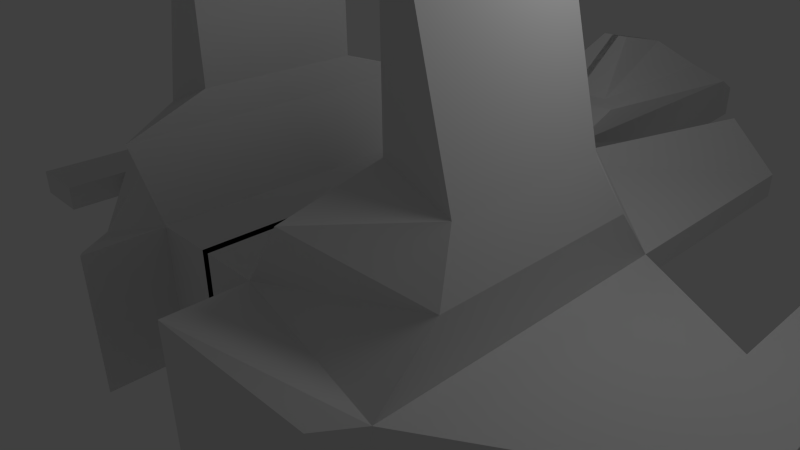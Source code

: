 # Source: ship_00-nomodifiers.blend  (saved by Blender 2.57.1; exported with 4.5.12 LTS)
import bpy
from mathutils import Matrix  # noqa: F401  (used for matrix-valued properties, if any)

bpy.ops.wm.read_factory_settings(use_empty=True)
scene = bpy.context.scene
scene.name = 'Scene'

# ---- collections
col_collection_1 = bpy.data.collections.new('Collection 1'); scene.collection.children.link(col_collection_1)

# ---- materials (node trees are filled in below, after node groups)
mat_material = bpy.data.materials.new('Material')
mat_material.alpha_threshold = 0.0
mat_material.use_transparent_shadow = False
mat_material.roughness = 0.5
mat_material.line_color = (0.0, 0.0, 0.0, 1.0)

# ---- material node trees

# ---- world
world_world = bpy.data.worlds.new('World'); scene.world = world_world
world_world.color = (0.05088, 0.05088, 0.05088)
world_world.use_sun_shadow = False
world_world.sun_shadow_jitter_overblur = 0.0
world_world.cycles.sampling_method = 'MANUAL'
world_world.cycles.sample_map_resolution = 256

# ---- cameras
cam_camera = bpy.data.cameras.new('Camera')
cam_camera.clip_end = 100.0
cam_camera.lens = 35.0
cam_camera.ortho_scale = 7.314
cam_camera.dof.focus_distance = 0.0
cam_camera.dof.aperture_fstop = 128.0

# ---- lights
light_lamp = bpy.data.lights.new('Lamp', 'POINT')
light_lamp.transmission_factor = 0.0
light_lamp.cutoff_distance = 30.0
light_lamp.energy = 100.0
light_lamp.shadow_buffer_clip_start = 1.001
light_lamp.shadow_soft_size = 1.0
light_lamp.shadow_maximum_resolution = 0.006
light_lamp.use_absolute_resolution = True
light_lamp.cycles.use_multiple_importance_sampling = False

# ---- meshes
me_cube = bpy.data.meshes.new('Cube')
me_cube.from_pydata([(0.9403, 4.321, -1.0), (-0.9403, 4.321, -1.0), (0.9403, 3.406, 1.0), (-0.9403, 3.406, 1.0), (0.9403, -2.679, 1.0), (-0.9403, -2.679, 1.0), (0.9403, -2.679, -1.0), (-0.9403, -2.679, -1.0), (2.94, -2.679, -0.2), (-2.94, -2.679, -0.2), (2.94, -2.679, 0.2), (-2.94, -2.679, 0.2), (2.94, 2.321, 0.2), (-2.94, 2.321, 0.2), (4.94, 1.071, -0.2), (-4.94, 1.071, -0.2), (5.94, -1.429, -0.2), (-5.94, -1.429, -0.2), (5.94, -1.429, 0.2), (-5.94, -1.429, 0.2), (4.94, -1.429, 0.2), (-4.94, -1.429, 0.2), (4.94, -1.429, -0.2), (-4.94, -1.429, -0.2), (4.94, -2.429, 0.2), (-4.94, -2.429, 0.2), (4.94, -2.429, -0.2), (-4.94, -2.429, -0.2), (5.94, -2.429, -0.2), (-5.94, -2.429, -0.2), (5.94, -2.429, 0.2), (-5.94, -2.429, 0.2), (5.94, 1.071, -0.2), (-5.94, 1.071, -0.2), (5.94, 1.071, 0.2), (-5.94, 1.071, 0.2), (4.94, 1.071, 0.2), (-4.94, 1.071, 0.2), (4.94, 4.071, -0.2), (-4.94, 4.071, -0.2), (4.94, 4.071, 0.2), (-4.94, 4.071, 0.2), (5.94, 4.071, -0.2), (-5.94, 4.071, -0.2), (5.94, 4.071, 0.2), (-5.94, 4.071, 0.2), (0.2614, 4.321, -1.0), (-0.2614, 4.321, -1.0), (0.2614, 8.321, -0.3834), (-0.2614, 8.321, -0.3834), (0.9403, 8.321, 1.0), (-0.9403, 8.321, 1.0), (0.2403, 10.32, 0.3), (-0.2403, 10.32, 0.3), (0.2403, 10.32, -0.3), (-0.2403, 10.32, -0.3), (0.9403, 4.321, 1.337), (-0.9403, 4.321, 1.337), (0.6186, 4.63, 1.381), (-0.6186, 4.63, 1.381), (0.6186, 7.678, 1.381), (-0.6186, 7.678, 1.381), (0.2224, 6.885, 1.917), (-0.2224, 6.885, 1.917), (0.2224, 5.757, 2.173), (-0.2224, 5.757, 2.173), (1.614, 2.372, 1.928), (-1.614, 2.372, 1.928), (3.01, 1.463, 1.128), (-3.01, 1.463, 1.128), (3.01, -1.821, 1.128), (-3.01, -1.821, 1.128), (1.614, -2.73, 1.928), (-1.614, -2.73, 1.928), (1.785, 1.071, 2.343), (-1.785, 1.071, 2.343), (1.785, -1.429, 2.343), (-1.785, -1.429, 2.343), (2.785, -1.429, 1.943), (-2.785, -1.429, 1.943), (2.785, 1.071, 1.943), (-2.785, 1.071, 1.943), (0.9403, -3.784, 1.0), (-0.9403, -3.784, 1.0), (2.562, -3.226, 0.2), (-2.562, -3.226, 0.2), (2.562, -3.226, -0.2), (-2.562, -3.226, -0.2), (0.9403, -3.784, -1.0), (-0.9403, -3.784, -1.0), (1.785, 1.071, 4.301), (-1.785, 1.071, 4.301), (2.2, 1.071, 4.249), (-2.2, 1.071, 4.249), (2.2, -1.429, 4.249), (-2.2, -1.429, 4.249), (1.785, -1.429, 4.301), (-1.785, -1.429, 4.301), (2.94, 2.321, -0.2), (-2.94, 2.321, -0.2), (0.9403, 2.321, 1.0), (-0.9403, 2.321, 1.0), (0.9403, 2.321, -1.0), (-0.9403, 2.321, -1.0), (2.121, 6.321, 0.3851), (-2.121, 6.321, 0.3851), (2.121, 6.321, 1.0), (-2.121, 6.321, 1.0), (2.94, 6.321, -0.2), (-2.94, 6.321, -0.2), (2.94, 6.321, 0.2), (-2.94, 6.321, 0.2), (-0.0597, 8.321, -0.7073), (0.0597, 8.321, -0.7073), (-0.0597, 2.321, -1.0), (0.0597, 2.321, -1.0), (-0.0597, 4.321, -1.0), (0.0597, 4.321, -1.0), (-0.0597, 2.321, 1.0), (0.0597, 2.321, 1.0), (-0.0597, -2.679, 1.0), (0.0597, -2.679, 1.0), (-0.0597, -2.679, -1.0), (0.0597, -2.679, -1.0), (-0.0597, 3.406, 1.0), (0.0597, 3.406, 1.0), (-0.0597, 8.321, 1.0), (0.0597, 8.321, 1.0), (-0.05969, 10.32, 0.3), (0.05969, 10.32, 0.3), (-0.05969, 10.32, -0.3), (0.05969, 10.32, -0.3), (-0.0597, 4.321, 1.337), (0.0597, 4.321, 1.337), (-0.0597, 4.63, 1.381), (0.0597, 4.63, 1.381), (-0.0597, 7.678, 1.381), (0.0597, 7.678, 1.381), (-0.0597, 6.885, 1.917), (0.0597, 6.885, 1.917), (-0.0597, 5.757, 2.173), (0.0597, 5.757, 2.173), (1.51, -1.531, -1.092), (-1.51, -1.531, -1.092), (2.591, -1.531, -0.6598), (-2.591, -1.531, -0.6598), (2.591, 1.173, -0.6598), (-2.591, 1.173, -0.6598), (1.51, 1.173, -1.092), (-1.51, 1.173, -1.092)], [], [(0, 2, 100, 102), (101, 3, 1, 103), (98, 12, 36, 14), (37, 13, 99, 15), (12, 10, 20, 36), (21, 11, 13, 37), (10, 8, 22, 20), (23, 9, 11, 21), (8, 98, 14, 22), (15, 99, 9, 23), (22, 14, 32, 16), (33, 15, 23, 17), (36, 20, 18, 34), (19, 21, 37, 35), (32, 34, 18, 16), (19, 35, 33, 17), (20, 22, 26, 24), (27, 23, 21, 25), (22, 16, 28, 26), (29, 17, 23, 27), (16, 18, 30, 28), (31, 19, 17, 29), (18, 20, 24, 30), (25, 21, 19, 31), (24, 26, 28, 30), (29, 27, 25, 31), (14, 36, 40, 38), (41, 37, 15, 39), (32, 14, 38, 42), (39, 15, 33, 43), (36, 34, 44, 40), (45, 35, 37, 41), (34, 32, 42, 44), (43, 33, 35, 45), (38, 40, 44, 42), (45, 41, 39, 43), (2, 0, 46), (47, 1, 3), (2, 46, 48, 50), (49, 47, 3, 51), (50, 48, 54, 52), (55, 49, 51, 53), (2, 50, 56), (57, 51, 3), (56, 50, 60, 58), (61, 51, 57, 59), (58, 60, 62, 64), (63, 61, 59, 65), (12, 100, 66, 68), (67, 101, 13, 69), (10, 12, 68, 70), (69, 13, 11, 71), (4, 10, 70, 72), (71, 11, 5, 73), (100, 4, 72, 66), (73, 5, 101, 67), (66, 72, 76, 74), (77, 73, 67, 75), (72, 70, 78, 76), (79, 71, 73, 77), (70, 68, 80, 78), (81, 69, 71, 79), (68, 66, 74, 80), (75, 67, 69, 81), (10, 4, 82, 84), (83, 5, 11, 85), (8, 10, 84, 86), (85, 11, 9, 87), (6, 8, 86, 88), (87, 9, 7, 89), (4, 6, 88, 82), (89, 7, 5, 83), (82, 88, 86, 84), (87, 89, 83, 85), (80, 74, 90, 92), (91, 75, 81, 93), (78, 80, 92, 94), (93, 81, 79, 95), (76, 78, 94, 96), (95, 79, 77, 97), (74, 76, 96, 90), (97, 77, 75, 91), (90, 96, 94, 92), (95, 97, 91, 93), (102, 100, 106, 104), (107, 101, 103, 105), (98, 102, 104, 108), (105, 103, 99, 109), (100, 12, 110, 106), (111, 13, 101, 107), (12, 98, 108, 110), (109, 99, 13, 111), (104, 106, 110, 108), (111, 107, 105, 109), (112, 48, 46), (47, 49, 113), (48, 112, 54), (55, 113, 49), (116, 0, 102, 114), (103, 1, 117, 115), (2, 124, 118, 100), (119, 125, 3, 101), (100, 118, 120, 4), (121, 119, 101, 5), (114, 102, 6, 122), (7, 103, 115, 123), (4, 120, 122, 6), (123, 121, 5, 7), (126, 50, 52, 128), (53, 51, 127, 129), (128, 52, 54, 130), (55, 53, 129, 131), (124, 2, 56, 132), (57, 3, 125, 133), (132, 56, 58, 134), (59, 57, 133, 135), (50, 126, 136, 60), (137, 127, 51, 61), (60, 136, 138, 62), (139, 137, 61, 63), (134, 58, 64, 140), (65, 59, 135, 141), (140, 64, 62, 138), (63, 65, 141, 139), (130, 54, 112), (113, 55, 131), (46, 116, 112), (113, 117, 47), (8, 6, 142, 144), (143, 7, 9, 145), (98, 8, 144, 146), (145, 9, 99, 147), (102, 98, 146, 148), (147, 99, 103, 149), (6, 102, 148, 142), (149, 103, 7, 143), (142, 148, 146, 144), (147, 149, 143, 145)])
me_cube.materials.append(mat_material)
me_cube.use_remesh_preserve_volume = False
me_cube.use_remesh_preserve_attributes = False
me_cube.use_mirror_vertex_groups = False
me_cube.update()

# ---- objects
ob_cube = bpy.data.objects.new('Cube', me_cube)
ob_lamp = bpy.data.objects.new('Lamp', light_lamp)
ob_camera = bpy.data.objects.new('Camera', cam_camera)

# ---- transforms, parenting, visibility, modifiers, constraints
ob_cube.location = (0.0, 0.0, 0.0)
ob_cube.lock_rotations_4d = False
ob_cube.empty_display_type = 'ARROWS'
ob_cube.lineart.crease_threshold = 0.0
ob_lamp.location = (4.076, 1.005, 5.904)
ob_lamp.rotation_euler = (0.6503, 0.05522, 1.866)
ob_lamp.lock_rotations_4d = False
ob_lamp.empty_display_type = 'ARROWS'
ob_lamp.color = (0.0, 0.0, 0.0, 0.0)
ob_lamp.lineart.crease_threshold = 0.0
ob_camera.location = (7.481, -6.508, 5.344)
ob_camera.rotation_euler = (1.109, 0.01082, 0.8149)
ob_camera.lock_rotations_4d = False
ob_camera.empty_display_type = 'ARROWS'
ob_camera.color = (0.0, 0.0, 0.0, 0.0)
ob_camera.display_type = 'WIRE'
ob_camera.lineart.crease_threshold = 0.0

# ---- collection membership
col_collection_1.objects.link(ob_cube)
col_collection_1.objects.link(ob_lamp)
col_collection_1.objects.link(ob_camera)

# ---- scene / render settings (as saved in the file)
scene.camera = ob_camera
scene.frame_start = 1; scene.frame_end = 250; scene.frame_set(20)
scene.render.engine = 'BLENDER_EEVEE_NEXT'
scene.render.image_settings.color_mode = 'RGB'
scene.render.image_settings.compression = 90
scene.render.resolution_percentage = 50
scene.render.dither_intensity = 0.0
scene.render.bake_margin = 2
scene.render.bake_bias = 0.0
scene.cycles.use_denoising = False
scene.cycles.samples = 10
scene.cycles.sampling_pattern = 'TABULATED_SOBOL'
scene.cycles.light_sampling_threshold = 0.0
scene.cycles.use_adaptive_sampling = False
scene.cycles.use_light_tree = False
scene.cycles.blur_glossy = 0.0
scene.cycles.volume_bounces = 1
scene.cycles.pixel_filter_type = 'GAUSSIAN'
scene.cycles.sample_clamp_indirect = 0.0
scene.view_settings.view_transform = 'Standard'
bpy.context.view_layer.update()
